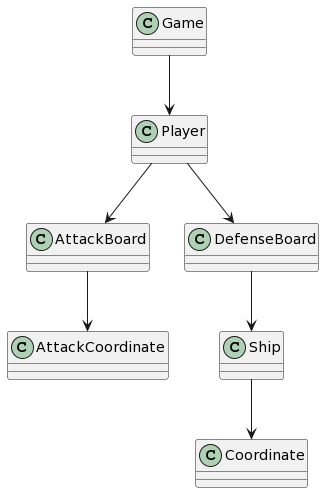

The diagram above was rendered by PlantUML. Its source (embedded in the PNG):
@startuml
class Game

Game-->Player

Player-->AttackBoard
Player-->DefenseBoard

DefenseBoard-->Ship

AttackBoard-->AttackCoordinate

Ship-->Coordinate
@enduml